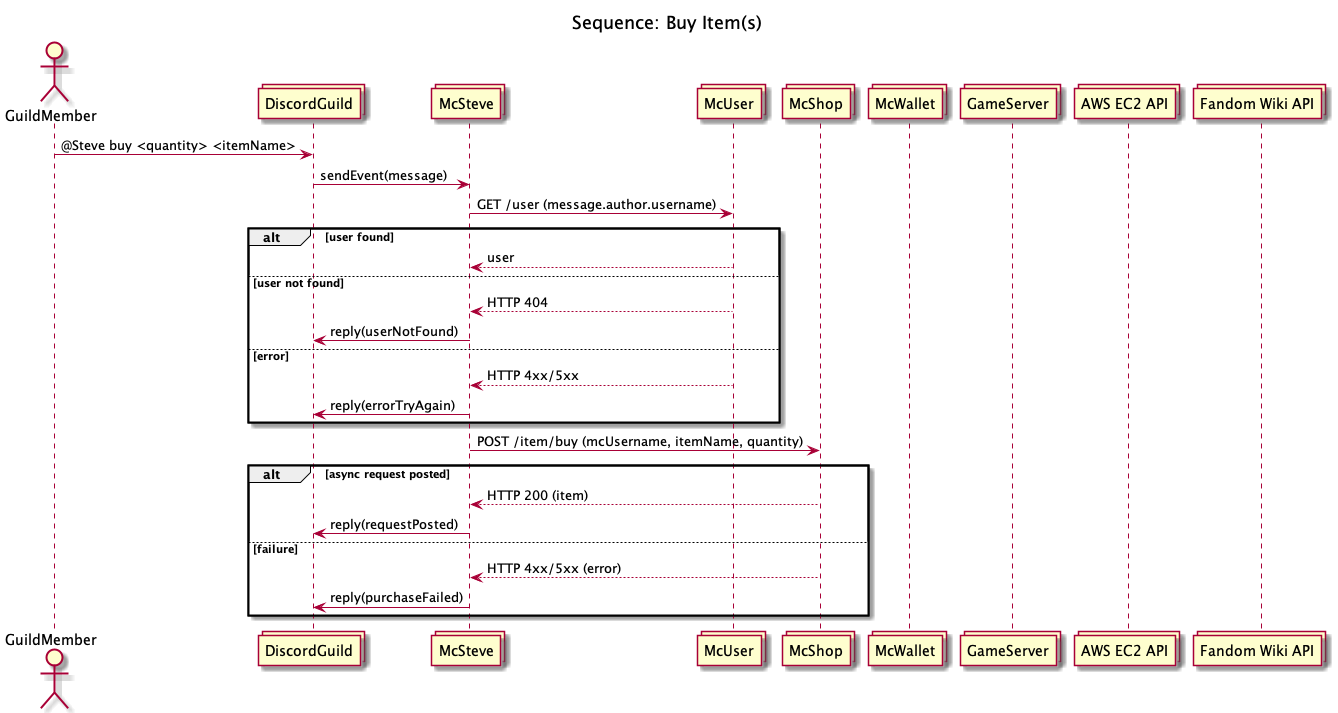

The diagram above was rendered by PlantUML. Its source (embedded in the PNG):
@startuml sequence_buy

title Sequence: Buy Item(s)

actor GuildMember
collections DiscordGuild
collections McSteve
collections McUser
collections McShop
collections McWallet
collections GameServer
collections "AWS EC2 API"
collections "Fandom Wiki API"

GuildMember -> DiscordGuild: @Steve buy <quantity> <itemName>
DiscordGuild -> McSteve: sendEvent(message)

McSteve -> McUser: GET /user (message.author.username)
alt user found
    McSteve <-- McUser: user
else user not found
    McSteve <-- McUser: HTTP 404
    DiscordGuild <- McSteve: reply(userNotFound)
else error
    McSteve <-- McUser: HTTP 4xx/5xx
    DiscordGuild <- McSteve: reply(errorTryAgain)
end

McSteve -> McShop: POST /item/buy (mcUsername, itemName, quantity)
alt async request posted
    McSteve <-- McShop: HTTP 200 (item)
    DiscordGuild <- McSteve: reply(requestPosted)
else failure
    McSteve <-- McShop: HTTP 4xx/5xx (error)
    DiscordGuild <- McSteve: reply(purchaseFailed)
end
@enduml